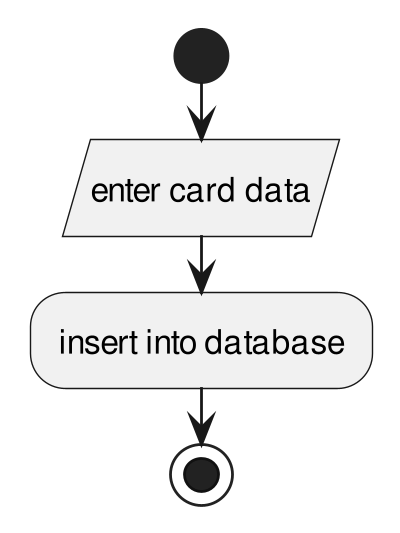

The diagram above was rendered by PlantUML. Its source (embedded in the PNG):
@startuml
scale 400 width

start
:enter card data/
:insert into database;
stop
@enduml